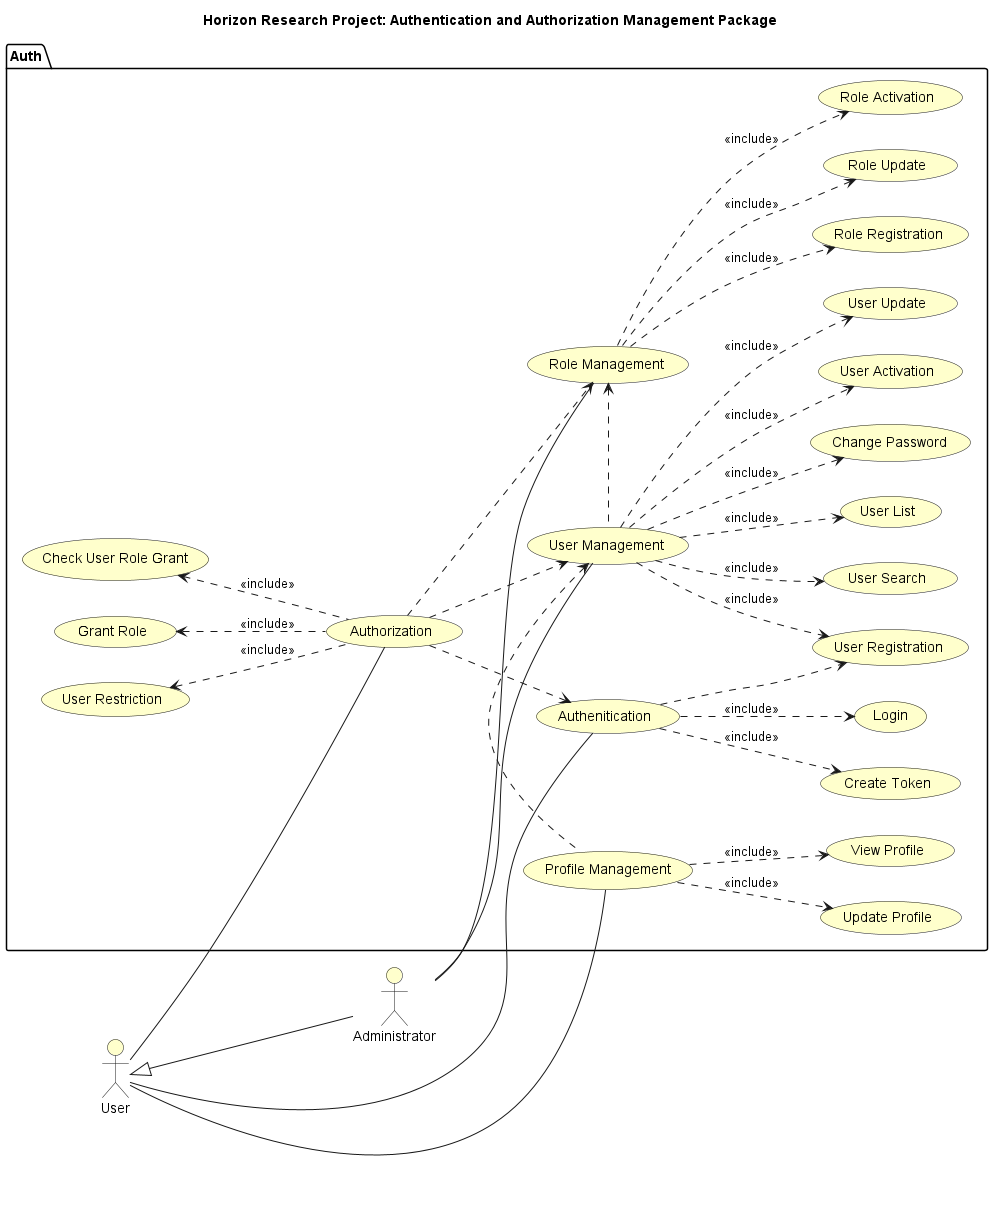

The diagram above was rendered by PlantUML. Its source (embedded in the PNG):
@startuml
left to right direction

skinparam useCaseBackgroundColor #Business
skinparam actorBackgroundColor #Business

title Horizon Research Project: Authentication and Authorization Management Package

:User: as User
:Administrator: as Admin

package "Auth"{
    usecase "Profile Management" as profileManagement
    usecase "Role Management" as roleManagement
    usecase "Role Registration" as roleRegistration
    usecase "Role Update" as roleUpdate
    usecase "Role Activation" as roleActivation
    usecase "User Management" as userManagement
    usecase "User Registration" as userRegistration
    usecase "User Activation" as userActivation
    usecase "User Update" as userUpdate
    usecase "User Search" as userSearch
    usecase "User List" as userList
    usecase "Update Profile" as updateProfile
    usecase "View Profile" as viewProfile
    usecase "Change Password" as changePassword
    usecase "Authenitication" as authentication
    usecase "Login" as login
    usecase "Create Token" as createToken
    usecase "Authorization" as authorization
    usecase "Grant Role" as grantRole
    usecase "User Restriction" as userRestriction
    usecase "Check User Role Grant" as checkGrant

}
User <|--Admin
Admin -- userManagement
Admin -- roleManagement
User -- authentication
User -- authorization
User -- profileManagement

userManagement <. profileManagement 
roleManagement <. userManagement 


userManagement ..> userRegistration : <<include>>
userManagement ..> userActivation : <<include>>
userManagement ..> changePassword : <<include>>
userManagement ..> userSearch : <<include>>
userManagement ..> userUpdate : <<include>>
userManagement ..> userList : <<include>>

profileManagement ..> updateProfile :<<include>>
profileManagement ..> viewProfile :<<include>>

roleManagement ..> roleRegistration : <<include>>
roleManagement ..> roleUpdate : <<include>>
roleManagement ..> roleActivation : <<include>>

authentication ..> userRegistration
authentication ..> login : <<include>>
authentication ..> createToken : <<include>>
authorization ..>  roleManagement
authorization ..> authentication 
authorization ..> userManagement
grantRole <.. authorization : <<include>>
userRestriction <.. authorization : <<include>>
checkGrant <.. authorization : <<include>>

@enduml